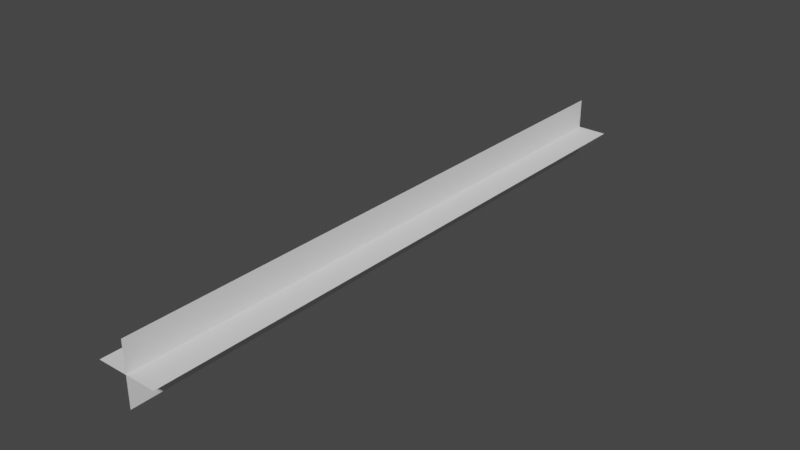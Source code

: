 # Source: bullet_trail.blend  (saved by Blender 3.1.7; exported with 4.5.12 LTS)
import bpy
from mathutils import Matrix  # noqa: F401  (used for matrix-valued properties, if any)

bpy.ops.wm.read_factory_settings(use_empty=True)
scene = bpy.context.scene
scene.name = 'Scene'

# ---- collections
col_collection = bpy.data.collections.new('Collection'); scene.collection.children.link(col_collection)

# ---- world
world_world = bpy.data.worlds.new('World'); scene.world = world_world
world_world.use_nodes = True; world_world.node_tree.nodes.clear()
_N = world_world.node_tree.nodes; _L = world_world.node_tree.links
n0 = _N.new('ShaderNodeOutputWorld'); n0.name = 'World Output'; n0.location = (300, 300)
n1 = _N.new('ShaderNodeBackground'); n1.name = 'Background'; n1.location = (10, 300)
n1.inputs[0].default_value = (0.05088, 0.05088, 0.05088, 1.0)
_L.new(n1.outputs[0], n0.inputs[0])
n0.is_active_output = True
world_world.color = (0.05088, 0.05088, 0.05088)
world_world.use_sun_shadow = False
world_world.sun_shadow_jitter_overblur = 0.0

# ---- meshes
me_plane = bpy.data.meshes.new('Plane')
me_plane.from_pydata([(1.967e-08, -0.5, -0.05), (-2.404e-08, 0.5, -0.05), (2.404e-08, -0.5, 0.05), (-1.967e-08, 0.5, 0.05)], [], [(0, 1, 3, 2)])
_uv = me_plane.uv_layers.new(name='UVMap')
_uv.uv.foreach_set('vector', [0.0, 0.0, 1.0, 0.0, 1.0, 1.0, 0.0, 1.0])
me_plane.use_remesh_fix_poles = True
me_plane.use_remesh_preserve_attributes = False
me_plane.update()
me_plane_001 = bpy.data.meshes.new('Plane.001')
me_plane_001.from_pydata([(0.05, -0.5, 0.0), (0.05, 0.5, 0.0), (-0.05, -0.5, 0.0), (-0.05, 0.5, 0.0)], [], [(0, 1, 3, 2)])
_uv = me_plane_001.uv_layers.new(name='UVMap')
_uv.uv.foreach_set('vector', [0.0, 0.0, 1.0, 0.0, 1.0, 1.0, 0.0, 1.0])
me_plane_001.use_remesh_fix_poles = True
me_plane_001.use_remesh_preserve_attributes = False
me_plane_001.update()

# ---- objects
ob_plane = bpy.data.objects.new('Plane', me_plane)
ob_plane_001 = bpy.data.objects.new('Plane.001', me_plane_001)

# ---- transforms, parenting, visibility, modifiers, constraints
ob_plane.location = (0.0, 0.0, 0.0)
ob_plane_001.location = (0.0, 0.0, 0.0)

# ---- collection membership
col_collection.objects.link(ob_plane)
col_collection.objects.link(ob_plane_001)

# ---- scene / render settings (as saved in the file)
scene.frame_start = 1; scene.frame_end = 250; scene.frame_set(1)
scene.render.engine = 'BLENDER_EEVEE_NEXT'
scene.cycles.sampling_pattern = 'TABULATED_SOBOL'
scene.cycles.use_light_tree = False
scene.view_settings.view_transform = 'Filmic'
bpy.context.view_layer.update()

# ---- added for rendering (the .blend has no active camera and no usable light): camera, sun
cam_auto = bpy.data.cameras.new('AutoCamera')
cam_auto.lens = 50.0
cam_auto.sensor_width = 36.0
cam_auto.clip_end = 1000.0
ob_auto_camera = bpy.data.objects.new('AutoCamera', cam_auto)
scene.collection.objects.link(ob_auto_camera)
ob_auto_camera.location = (0.934431, -1.12132, 0.747545)
ob_auto_camera.rotation_euler = (1.09748, -7.21219e-08, 0.694738)
scene.camera = ob_auto_camera
light_auto_sun = bpy.data.lights.new('AutoSun', 'SUN')
light_auto_sun.energy = 3.0
light_auto_sun.angle = 0.0523599
ob_auto_sun = bpy.data.objects.new('AutoSun', light_auto_sun)
scene.collection.objects.link(ob_auto_sun)
ob_auto_sun.rotation_euler = (0.872665, 0.174533, 0.523599)
bpy.context.view_layer.update()
